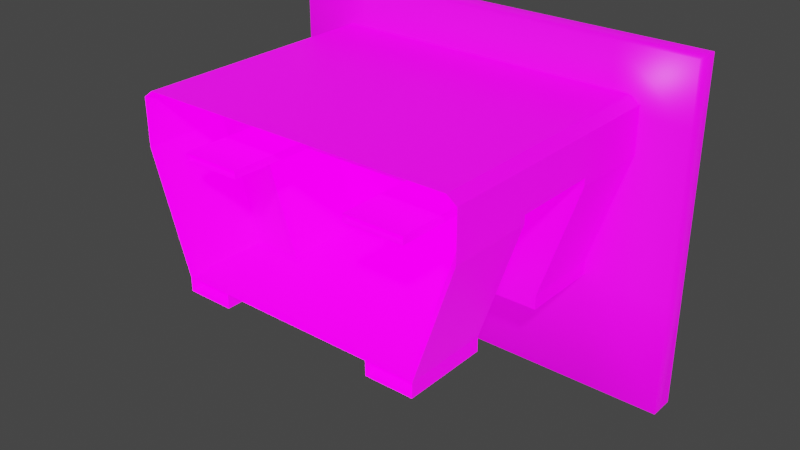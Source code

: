 # Source: Level.blend  (saved by Blender 2.93.21; exported with 4.5.12 LTS)
import bpy
from mathutils import Matrix  # noqa: F401  (used for matrix-valued properties, if any)

bpy.ops.wm.read_factory_settings(use_empty=True)
scene = bpy.context.scene
scene.name = 'Scene'

# ---- collections
col_collection = bpy.data.collections.new('Collection'); scene.collection.children.link(col_collection)

# ---- images (referenced by path relative to the original .blend; pixels are not part of the script)
import os
ASSET_DIR = os.environ.get("B2B_ASSET_DIR", "")  # directory of the original .blend (textures are referenced by path, not embedded)
HERE = os.path.dirname(os.path.abspath(__file__))  # packed textures are extracted next to this script under _unpacked/

def load_image(name, relpath, width, height, colorspace="sRGB"):
    """Load a texture the original file referenced (path relative to the .blend, or extracted next to this script)."""
    p = next((c for c in (os.path.join(HERE, relpath), os.path.join(ASSET_DIR, relpath)) if relpath and os.path.exists(c)), "")
    if p:
        img = bpy.data.images.load(p, check_existing=True)
        img.name = name
    else:  # same state as the original file: an image datablock whose file is absent (Cycles renders it pink)
        img = bpy.data.images.new(name, width, height)
        img.source = "FILE"
        img.filepath = "//" + (relpath or name)
    img.colorspace_settings.name = colorspace
    return img
img_atlas_png = load_image('Atlas.png', 'Atlas.png', 1024, 1024, 'sRGB')
img_wall_png = load_image('Wall.png', 'Wall.png', 1024, 1024, 'sRGB')

# ---- materials (node trees are filled in below, after node groups)
mat_atlas = bpy.data.materials.new('Atlas')
mat_atlas.use_transparent_shadow = False
mat_material = bpy.data.materials.new('Material')
mat_material.alpha_threshold = 0.0
mat_material.use_backface_culling = True
mat_material.line_color = (0.0, 0.0, 0.0, 1.0)

# ---- material node trees
mat_atlas.use_nodes = True; mat_atlas.node_tree.nodes.clear()
_N = mat_atlas.node_tree.nodes; _L = mat_atlas.node_tree.links
n0 = _N.new('ShaderNodeBsdfPrincipled'); n0.name = 'Principled BSDF'; n0.location = (10, 300)
n0.distribution = 'GGX'
n0.subsurface_method = 'BURLEY'
n0.inputs[3].default_value = 1.45
n0.inputs[28].default_value = 1.0
n1 = _N.new('ShaderNodeOutputMaterial'); n1.name = 'Material Output'; n1.location = (300, 300)
n2 = _N.new('ShaderNodeTexImage'); n2.name = 'Image Texture'; n2.location = (-280, -60)
n2.image = img_atlas_png
n3 = _N.new('ShaderNodeTexImage'); n3.name = 'Image Texture.001'; n3.location = (-280, 280)
n3.image = img_atlas_png
_L.new(n0.outputs[0], n1.inputs[0])
_L.new(n2.outputs[0], n0.inputs[27])
_L.new(n3.outputs[0], n0.inputs[0])
n1.is_active_output = True
mat_material.use_nodes = True; mat_material.node_tree.nodes.clear()
_N = mat_material.node_tree.nodes; _L = mat_material.node_tree.links
n0 = _N.new('ShaderNodeOutputMaterial'); n0.name = 'Material Output'; n0.location = (300, 300)
n1 = _N.new('ShaderNodeBsdfPrincipled'); n1.name = 'Principled BSDF'; n1.location = (10, 300)
n1.distribution = 'GGX'
n1.subsurface_method = 'BURLEY'
n1.inputs[2].default_value = 0.4
n1.inputs[3].default_value = 1.45
n1.inputs[28].default_value = 1.0
n2 = _N.new('ShaderNodeTexImage'); n2.name = 'Image Texture'; n2.location = (-280, 280)
n2.image = img_wall_png
n3 = _N.new('ShaderNodeTexImage'); n3.name = 'Image Texture.001'; n3.location = (-280, -60)
n3.image = img_wall_png
_L.new(n1.outputs[0], n0.inputs[0])
_L.new(n2.outputs[0], n1.inputs[0])
_L.new(n3.outputs[0], n1.inputs[27])
n0.is_active_output = True

# ---- world
world_world = bpy.data.worlds.new('World'); scene.world = world_world
world_world.use_nodes = True; world_world.node_tree.nodes.clear()
_N = world_world.node_tree.nodes; _L = world_world.node_tree.links
n0 = _N.new('ShaderNodeOutputWorld'); n0.name = 'World Output'; n0.location = (300, 300)
n1 = _N.new('ShaderNodeBackground'); n1.name = 'Background'; n1.location = (10, 300)
n1.inputs[0].default_value = (0.05088, 0.05088, 0.05088, 1.0)
_L.new(n1.outputs[0], n0.inputs[0])
n0.is_active_output = True
world_world.color = (0.05088, 0.05088, 0.05088)
world_world.use_sun_shadow = False
world_world.sun_shadow_jitter_overblur = 0.0

# ---- meshes
me_cube_002 = bpy.data.meshes.new('Cube.002')
me_cube_002.from_pydata([(1.32, 0.3324, -0.4257), (1.32, 0.3324, 0.002051), (0.0, 0.3324, -0.4257), (0.0, 0.3324, 0.002051), (1.758, 0.3324, 0.009264), (1.758, 0.3324, -0.4257), (1.32, 0.3324, 2.583), (1.758, 0.3324, 2.583), (1.32, 0.3324, 2.168), (1.758, 0.3324, 2.168), (0.0, 0.3324, 2.583), (0.0, 0.3324, 2.168), (1.32, 0.1108, 0.08538), (0.0, 0.1108, 0.08538), (1.32, -0.1108, 2.168), (1.32, 0.1108, 2.168), (0.0, -0.1108, 2.168), (0.0, 0.1108, 2.168), (5.54, 0.3324, 0.009264), (5.54, 0.3324, -0.4257), (5.54, 0.3324, 2.583), (5.54, 0.3324, 2.168), (1.32, 0.3324, 5.485), (1.758, 0.3324, 5.485), (0.0, 0.3324, 5.485), (5.54, 0.3324, 5.485), (1.32, 0.3324, -3.441), (0.0, 0.3324, -3.441), (1.758, 0.3324, -3.441), (5.54, 0.3324, -3.441), (5.54, 0.3324, 3.931), (1.758, 0.3324, 3.931), (1.32, 0.3324, 3.931), (0.0, 0.3324, 3.931), (3.57, 0.3324, -0.4257), (3.57, 0.3324, 0.009264), (3.57, 0.3324, 2.583), (0.0, 0.0, 2.168), (3.57, 0.3324, 2.168), (1.32, 0.0, 2.168), (3.57, 0.3324, 5.485), (3.57, 0.3324, -3.441), (0.0, 0.0, 0.08538), (1.32, 0.0, 0.08538), (3.57, 0.3324, 3.931), (5.54, 0.0, -0.4257), (5.54, 0.0, 0.009264), (5.54, 0.0, 2.543), (5.54, 0.0, 2.168), (1.32, 0.0, 5.485), (1.679, 0.0, 5.485), (0.0, 0.0, 5.485), (5.54, 0.0, 5.485), (1.32, 0.0, -3.441), (0.0, 0.0, -3.441), (1.679, 0.0, -3.441), (5.54, 0.0, -3.441), (5.54, 0.0, 3.931), (3.57, 0.0, -3.441), (3.57, 0.0, 5.485)], [], [(2, 3, 1, 0), (0, 1, 4, 5), (32, 33, 24, 22), (31, 32, 22, 23), (9, 8, 6, 7), (4, 1, 8, 9), (34, 35, 18, 19), (8, 15, 17, 11), (6, 8, 11, 10), (44, 31, 23, 40), (39, 14, 16, 37), (1, 12, 15, 8), (1, 3, 13, 12), (48, 21, 20, 47), (46, 18, 21, 48), (34, 19, 29, 41), (35, 38, 21, 18), (38, 36, 20, 21), (49, 22, 24, 51), (57, 30, 25, 52), (53, 26, 28, 55), (58, 41, 29, 56), (2, 0, 26, 27), (0, 5, 28, 26), (47, 20, 30, 57), (36, 7, 31, 44), (7, 6, 32, 31), (6, 10, 33, 32), (20, 36, 44, 30), (55, 28, 41, 58), (9, 7, 36, 38), (4, 9, 38, 35), (5, 34, 41, 28), (30, 44, 40, 25), (5, 4, 35, 34), (23, 50, 59, 40), (19, 45, 56, 29), (27, 26, 53, 54), (15, 39, 37, 17), (40, 59, 52, 25), (22, 49, 50, 23), (12, 43, 39, 15), (12, 13, 42, 43), (19, 18, 46, 45)])
me_cube_002.polygons.foreach_set('use_smooth', [True] * 44)
_uv = me_cube_002.uv_layers.new(name='UVMap')
_uv.uv.foreach_set('vector', [0.4216, 0.9578, 0.4229, 0.999, 0.2597, 0.999, 0.2588, 0.9552, 0.08584, 0.9069, 0.08737, 0.9468, 0.04547, 0.9469, 0.04537, 0.9068, 0.07148, 0.8, 0.1746, 0.8, 0.1743, 0.907, 0.07148, 0.907, 0.03835, 0.8, 0.07148, 0.8, 0.07148, 0.907, 0.03835, 0.907, 0.08596, 0.9067, 0.0841, 0.9463, 0.04527, 0.9463, 0.04712, 0.9071, 0.005198, 0.8006, 0.03625, 0.8013, 0.0396, 0.9448, 0.005686, 0.9448, 0.4208, 0.9559, 0.4214, 0.997, 0.2639, 0.997, 0.2627, 0.9559, 0.1365, 0.9978, 0.1365, 0.9832, 0.2277, 0.9832, 0.2277, 0.9978, 0.1001, 0.9462, 0.09945, 0.9094, 0.1895, 0.9073, 0.1875, 0.9465, 0.03657, 0.7995, 0.1742, 0.7992, 0.1731, 0.9083, 0.03889, 0.9075, 0.1365, 0.9758, 0.1365, 0.9685, 0.2277, 0.9685, 0.2277, 0.9758, 0.243, 0.9527, 0.2387, 0.9675, 0.1304, 0.9675, 0.1304, 0.9527, 0.00447, 0.9525, 0.1011, 0.9525, 0.1011, 0.9678, 0.00447, 0.9678, 0.07487, 0.8307, 0.07463, 0.8307, 0.07463, 0.8304, 0.07487, 0.8305, 0.07487, 0.8323, 0.07463, 0.8323, 0.07463, 0.8307, 0.07487, 0.8307, 0.1015, 0.9078, 0.03819, 0.9078, 0.03819, 0.7996, 0.1015, 0.7996, 0.1717, 0.8037, 0.1717, 0.8884, 0.03909, 0.8884, 0.03909, 0.8037, 0.1717, 0.8884, 0.1717, 0.9046, 0.03909, 0.9046, 0.03909, 0.8884, 0.07487, 0.8252, 0.07463, 0.8252, 0.07463, 0.8242, 0.07487, 0.8242, 0.07487, 0.8295, 0.07463, 0.8295, 0.07463, 0.8283, 0.07487, 0.8283, 0.07487, 0.838, 0.07463, 0.838, 0.07463, 0.8376, 0.07487, 0.8377, 0.07487, 0.8363, 0.07463, 0.8363, 0.07463, 0.8349, 0.07487, 0.8349, 0.26, 0.9988, 0.2594, 0.9539, 0.4208, 0.9575, 0.4229, 0.9986, 0.1738, 0.9078, 0.1598, 0.9078, 0.1598, 0.7996, 0.1738, 0.7996, 0.07487, 0.8305, 0.07463, 0.8304, 0.07463, 0.8295, 0.07487, 0.8295, 0.03809, 0.7997, 0.1727, 0.8005, 0.1723, 0.9082, 0.03964, 0.9074, 0.03872, 0.8001, 0.07167, 0.8001, 0.07167, 0.9055, 0.03872, 0.9055, 0.07167, 0.8001, 0.1749, 0.8001, 0.1712, 0.907, 0.07167, 0.9055, 0.03713, 0.7998, 0.1736, 0.7998, 0.1736, 0.9077, 0.03752, 0.9077, 0.07487, 0.8377, 0.07463, 0.8376, 0.07463, 0.8363, 0.07487, 0.8363, 0.1747, 0.891, 0.1747, 0.9087, 0.03881, 0.9087, 0.03881, 0.891, 0.1747, 0.7988, 0.1747, 0.891, 0.03881, 0.891, 0.03881, 0.7988, 0.1598, 0.9078, 0.1015, 0.9078, 0.1015, 0.7996, 0.1598, 0.7996, 0.0369, 0.7994, 0.1731, 0.7994, 0.1731, 0.9068, 0.03922, 0.9072, 0.4236, 0.9552, 0.4224, 0.9971, 0.2616, 0.9965, 0.2616, 0.9564, 0.07463, 0.8255, 0.07487, 0.8255, 0.07487, 0.8269, 0.07463, 0.8269, 0.07463, 0.8327, 0.07487, 0.8327, 0.07487, 0.8349, 0.07463, 0.8349, 0.07463, 0.8389, 0.07463, 0.838, 0.07487, 0.838, 0.07487, 0.8389, 0.1365, 0.9832, 0.1365, 0.9758, 0.2277, 0.9758, 0.2277, 0.9832, 0.07463, 0.8269, 0.07487, 0.8269, 0.07487, 0.8283, 0.07463, 0.8283, 0.07463, 0.8252, 0.07487, 0.8252, 0.07487, 0.8255, 0.07463, 0.8255, 0.2387, 0.9675, 0.2387, 0.9749, 0.1304, 0.9749, 0.1304, 0.9675, 0.00447, 0.9678, 0.1011, 0.9678, 0.1011, 0.9755, 0.00447, 0.9755, 0.07463, 0.8327, 0.07463, 0.8323, 0.07487, 0.8323, 0.07487, 0.8327])
me_cube_002.materials.append(mat_atlas)
me_cube_002.use_remesh_fix_poles = True
me_cube_002.use_remesh_preserve_attributes = False
me_cube_002.update()
me_corridor = bpy.data.meshes.new('Corridor')
me_corridor.from_pydata([(3.304, -6.853, 3.564e-05), (3.304, -0.2448, 3.564e-05), (0.0, -0.2448, 3.564e-05), (0.0, -6.853, 3.564e-05), (4.304, -6.853, 3.0), (4.304, -0.2448, 3.0), (3.304, -2.448, 3.564e-05), (3.304, -4.651, 3.564e-05), (0.0, -2.448, 3.564e-05), (0.0, -4.651, 3.564e-05), (4.304, -2.448, 3.0), (4.304, -4.651, 3.0), (2.066, -0.2448, 3.564e-05), (2.066, -6.853, 3.564e-05), (2.066, -2.448, 3.564e-05), (2.066, -4.651, 3.564e-05), (3.066, -2.448, 3.0), (3.066, -4.651, 3.0), (2.066, -0.2448, -0.3728), (3.304, -0.2448, -0.3728), (3.304, -4.651, -0.3728), (3.304, -6.853, -0.3728), (3.304, -2.448, -0.3728), (2.066, -2.448, -0.3728), (2.066, -4.651, -0.3728), (2.066, -6.853, -0.3728), (0.0, -2.448, 3.0), (0.0, -4.651, 3.0), (4.304, -6.853, 3.198), (4.304, -0.2448, 3.198), (4.304, -2.448, 3.198), (4.304, -4.651, 3.198), (3.066, -2.448, 3.198), (3.066, -4.651, 3.198), (0.0, -2.448, 3.198), (0.0, -4.651, 3.198), (1.533, -2.448, 3.0), (1.533, -4.651, 3.0), (1.533, -2.448, 3.198), (1.533, -4.651, 3.198), (3.066, -6.853, 3.0), (3.066, -6.853, 3.198), (1.533, -6.853, 3.0), (1.533, -6.853, 3.198), (1.533, -0.2448, 3.0), (3.066, -0.2448, 3.0), (1.533, -0.2448, 3.198), (3.066, -0.2448, 3.198), (4.304, -6.853, 4.198), (4.304, -0.2448, 4.198), (4.304, -2.448, 4.198), (4.304, -4.651, 4.198), (4.05, -6.853, 4.382), (4.05, -0.2448, 4.382), (4.05, -2.448, 4.382), (4.05, -4.651, 4.382), (0.0, -6.853, 4.382), (0.0, -0.2448, 4.382), (0.0, -2.448, 4.382), (0.0, -4.651, 4.382)], [], [(15, 9, 3, 13), (7, 0, 4, 11), (1, 6, 10, 5), (10, 6, 14, 16), (12, 2, 8, 14), (14, 8, 9, 15), (11, 17, 15, 7), (12, 14, 23, 18), (15, 17, 16, 14), (19, 18, 23, 22), (20, 24, 25, 21), (6, 1, 19, 22), (7, 15, 24, 20), (15, 13, 25, 24), (0, 7, 20, 21), (14, 6, 22, 23), (36, 37, 27, 26), (36, 26, 34, 38), (5, 10, 30, 29), (17, 33, 41, 40), (17, 11, 31, 33), (10, 16, 32, 30), (11, 4, 28, 31), (38, 39, 33, 32), (32, 33, 31, 30), (34, 35, 39, 38), (27, 37, 39, 35), (32, 16, 45, 47), (16, 17, 37, 36), (39, 37, 42, 43), (33, 39, 43, 41), (37, 17, 40, 42), (38, 32, 47, 46), (16, 36, 44, 45), (36, 38, 46, 44), (30, 31, 51, 50), (29, 30, 50, 49), (31, 28, 48, 51), (50, 51, 55, 54), (49, 50, 54, 53), (51, 48, 52, 55), (54, 55, 59, 58), (53, 54, 58, 57), (55, 52, 56, 59)])
_uv = me_corridor.uv_layers.new(name='UVMap')
_uv.uv.foreach_set('vector', [0.01509, 0.6979, 0.3775, 0.688, 0.3724, 0.9872, 0.01213, 0.9876, 0.07844, 0.2387, 0.362, 0.2358, 0.3772, 0.649, 0.08876, 0.6302, 0.07821, 0.2449, 0.3686, 0.2411, 0.3809, 0.65, 0.08191, 0.6496, 0.006884, 0.6586, 0.001902, 0.2374, 0.09367, 0.2407, 0.09245, 0.6527, 0.0152, 0.6957, 0.3831, 0.6888, 0.3745, 0.9895, 0.0119, 0.9878, 0.009738, 0.6957, 0.3764, 0.6871, 0.3703, 0.9874, 0.01379, 0.9876, 0.4423, 0.6448, 0.3608, 0.6528, 0.3396, 0.2415, 0.4349, 0.2377, 0.8703, 0.9751, 0.5992, 0.9748, 0.5941, 0.9345, 0.873, 0.9371, 0.3396, 0.2415, 0.3608, 0.6528, 0.09245, 0.6527, 0.09367, 0.2407, 0.598, 0.9187, 0.5918, 0.8396, 0.8723, 0.8419, 0.8729, 0.9189, 0.594, 0.9182, 0.5925, 0.8389, 0.869, 0.8422, 0.8744, 0.9174, 0.8753, 0.9751, 0.5935, 0.9761, 0.5974, 0.9337, 0.8723, 0.9419, 0.7844, 0.9738, 0.6729, 0.9719, 0.677, 0.9378, 0.7807, 0.9344, 0.8768, 0.975, 0.5989, 0.9751, 0.5956, 0.933, 0.8735, 0.9372, 0.8753, 0.976, 0.5925, 0.9739, 0.5943, 0.9338, 0.8759, 0.9365, 0.841, 0.9718, 0.7446, 0.9778, 0.7418, 0.9361, 0.8395, 0.9382, 0.9896, 0.5844, 0.7849, 0.5861, 0.7829, 0.4371, 0.9848, 0.4496, 0.7672, 0.8217, 0.6053, 0.8217, 0.6053, 0.8008, 0.7672, 0.8008, 0.5976, 0.802, 0.8682, 0.8016, 0.8665, 0.8212, 0.6035, 0.8208, 0.5998, 0.8028, 0.6024, 0.8225, 0.8652, 0.8248, 0.8681, 0.7971, 0.8704, 0.799, 0.5985, 0.7978, 0.5996, 0.8231, 0.872, 0.8231, 0.6071, 0.7976, 0.8635, 0.8033, 0.8666, 0.8225, 0.605, 0.8219, 0.6015, 0.8051, 0.8652, 0.8011, 0.8637, 0.821, 0.6032, 0.8219, 0.5957, 0.6211, 0.8792, 0.6205, 0.8761, 0.76, 0.5969, 0.7606, 0.8706, 0.7636, 0.6005, 0.761, 0.5999, 0.6237, 0.8737, 0.6166, 0.5954, 0.6157, 0.8732, 0.6188, 0.8744, 0.7624, 0.5954, 0.7624, 0.8297, 0.8263, 0.6228, 0.8263, 0.6228, 0.7996, 0.8297, 0.7996, 0.8688, 0.824, 0.8624, 0.7991, 0.5969, 0.8021, 0.5983, 0.8217, 0.7865, 0.589, 0.4745, 0.583, 0.47, 0.4444, 0.7809, 0.4363, 0.8613, 0.8016, 0.8608, 0.826, 0.6132, 0.8212, 0.6137, 0.7967, 0.5962, 0.76, 0.595, 0.6211, 0.8767, 0.6199, 0.8755, 0.7606, 0.7792, 0.4378, 0.7853, 0.5886, 0.476, 0.583, 0.4715, 0.4444, 0.8756, 0.6193, 0.875, 0.76, 0.5969, 0.7606, 0.5951, 0.6187, 0.4762, 0.583, 0.4717, 0.4444, 0.7794, 0.4378, 0.7849, 0.5905, 0.6214, 0.8218, 0.6214, 0.7976, 0.8662, 0.7976, 0.8662, 0.8218, 0.7843, 0.4447, 0.9819, 0.4439, 0.9819, 0.5539, 0.7843, 0.5547, 0.4781, 0.4407, 0.7801, 0.4399, 0.7801, 0.5499, 0.4781, 0.5507, 0.4757, 0.4375, 0.7776, 0.4367, 0.7776, 0.5467, 0.4757, 0.5475, 0.7843, 0.5547, 0.9819, 0.5539, 0.9819, 0.5884, 0.7843, 0.5892, 0.4781, 0.5507, 0.7801, 0.5499, 0.7801, 0.5844, 0.4781, 0.5852, 0.4757, 0.5475, 0.7776, 0.5467, 0.7776, 0.5812, 0.4757, 0.582, 0.478, 0.4305, 0.4792, 0.212, 0.9819, 0.2138, 0.9807, 0.4323, 0.4796, 0.4301, 0.4809, 0.2116, 0.9835, 0.2134, 0.9823, 0.4319, 0.478, 0.4284, 0.4793, 0.2099, 0.9819, 0.2117, 0.9807, 0.4302])
me_corridor.materials.append(mat_material)
me_corridor.use_remesh_fix_poles = True
me_corridor.use_remesh_preserve_attributes = False
me_corridor.update()
me_corridor_002 = bpy.data.meshes.new('Corridor.002')
me_corridor_002.from_pydata([(3.304, -6.853, 3.564e-05), (3.304, -0.2448, 3.564e-05), (3.304, -2.448, 3.564e-05), (3.304, -4.651, 3.564e-05), (2.066, -0.2448, 3.564e-05), (2.066, -6.853, 3.564e-05), (2.066, -2.448, 3.564e-05), (2.066, -4.651, 3.564e-05)], [], [(4, 6, 2, 1), (0, 3, 7, 5)])
_uv = me_corridor_002.uv_layers.new(name='UVMap')
_uv.uv.foreach_set('vector', [0.404, 0.9878, 0.4125, 0.685, 0.5704, 0.6826, 0.5711, 0.9816, 0.5708, 0.6842, 0.5716, 0.984, 0.4029, 0.9894, 0.413, 0.6834])
me_corridor_002.materials.append(mat_material)
me_corridor_002.use_remesh_fix_poles = True
me_corridor_002.use_remesh_preserve_attributes = False
me_corridor_002.update()
me_cube = bpy.data.meshes.new('Cube')
me_cube.from_pydata([(-1.459, 0.03391, -0.06623), (-1.459, 0.03391, 2.243), (1.459, 0.03391, -0.06623), (1.459, 0.03391, 2.243), (0.0, 0.03391, -0.06623), (0.0, 0.03391, 2.243), (-1.459, 0.0, -0.06623), (-1.459, 0.0, 2.243), (1.459, 0.0, -0.06623), (1.459, 0.0, 2.243), (0.0, 0.0, 2.243), (0.0, 0.0, -0.06623)], [], [(8, 9, 3, 2), (4, 5, 1, 0), (11, 8, 2, 4), (10, 7, 1, 5), (9, 10, 5, 3), (6, 11, 4, 0), (2, 3, 5, 4), (0, 1, 7, 6)])
_uv = me_cube.uv_layers.new(name='UVMap')
_uv.uv.foreach_set('vector', [0.375, 0.625, 0.625, 0.625, 0.625, 0.75, 0.375, 0.75, 0.2467, 0.7955, 0.2467, 0.909, 0.3185, 0.909, 0.3185, 0.7955, 0.25, 0.625, 0.375, 0.625, 0.375, 0.75, 0.25, 0.75, 0.75, 0.625, 0.875, 0.625, 0.875, 0.75, 0.75, 0.75, 0.625, 0.625, 0.75, 0.625, 0.75, 0.75, 0.625, 0.75, 0.125, 0.625, 0.25, 0.625, 0.25, 0.75, 0.125, 0.75, 0.175, 0.7955, 0.175, 0.909, 0.2467, 0.909, 0.2467, 0.7955, 0.375, 0.0, 0.625, 0.0, 0.625, 0.125, 0.375, 0.125])
me_cube.materials.append(mat_atlas)
me_cube.use_remesh_fix_poles = True
me_cube.use_remesh_preserve_attributes = False
me_cube.update()

# ---- objects
ob_doorway = bpy.data.objects.new('Doorway', me_cube_002)
ob_corridor = bpy.data.objects.new('Corridor', me_corridor)
ob_corridortransparencies = bpy.data.objects.new('CorridorTransparencies', me_corridor_002)
ob_door = bpy.data.objects.new('Door', me_cube)

# ---- transforms, parenting, visibility, modifiers, constraints
ob_doorway.location = (0.0, 0.0, 0.0)
_m = ob_doorway.modifiers.new('Mirror', 'MIRROR')
_m.use_axis = (True, True, False)
_m.use_clip = True
ob_corridor.location = (0.0, 0.0, 0.0)
_m = ob_corridor.modifiers.new('Mirror', 'MIRROR')
_m.use_clip = True
ob_corridortransparencies.location = (0.0, 0.0, 0.0)
_m = ob_corridortransparencies.modifiers.new('Mirror', 'MIRROR')
_m.use_clip = True
ob_door.location = (0.0, 0.0, 0.0)
_m = ob_door.modifiers.new('Mirror', 'MIRROR')
_m.use_axis = (False, True, False)
_m.use_clip = True

# ---- collection membership
col_collection.objects.link(ob_doorway)
col_collection.objects.link(ob_corridor)
col_collection.objects.link(ob_corridortransparencies)
col_collection.objects.link(ob_door)

# ---- scene / render settings (as saved in the file)
scene.frame_start = 1; scene.frame_end = 250; scene.frame_set(1)
scene.render.engine = 'BLENDER_EEVEE_NEXT'
scene.cycles.use_denoising = False
scene.cycles.samples = 128
scene.cycles.sampling_pattern = 'TABULATED_SOBOL'
scene.cycles.use_adaptive_sampling = False
scene.cycles.use_light_tree = False
scene.view_settings.view_transform = 'Filmic'
bpy.context.view_layer.update()

# ---- added for rendering (the .blend has no active camera and no usable light): camera, sun
cam_auto = bpy.data.cameras.new('AutoCamera')
cam_auto.lens = 50.0
cam_auto.sensor_width = 36.0
cam_auto.clip_end = 1000.0
ob_auto_camera = bpy.data.objects.new('AutoCamera', cam_auto)
scene.collection.objects.link(ob_auto_camera)
ob_auto_camera.location = (14.7471, -20.9571, 12.8197)
ob_auto_camera.rotation_euler = (1.09748, -7.21219e-08, 0.694738)
scene.camera = ob_auto_camera
light_auto_sun = bpy.data.lights.new('AutoSun', 'SUN')
light_auto_sun.energy = 3.0
light_auto_sun.angle = 0.0523599
ob_auto_sun = bpy.data.objects.new('AutoSun', light_auto_sun)
scene.collection.objects.link(ob_auto_sun)
ob_auto_sun.rotation_euler = (0.872665, 0.174533, 0.523599)
bpy.context.view_layer.update()
